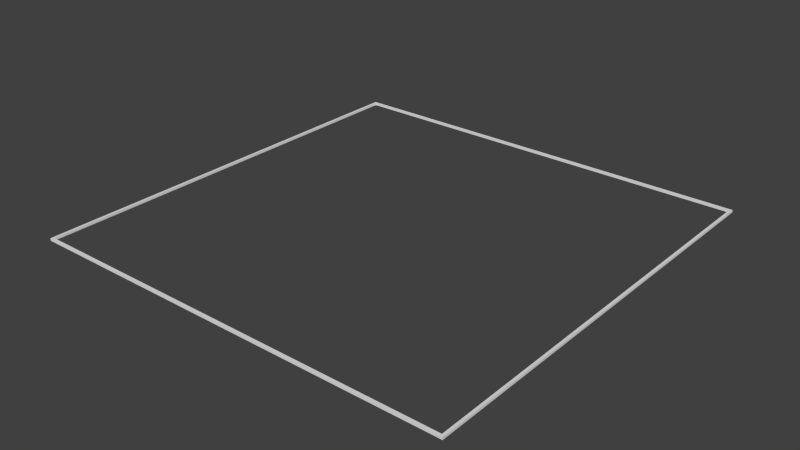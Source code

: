 # Source: GameBoardFrame_89x89.blend  (saved by Blender 2.76.0; exported with 4.5.12 LTS)
import bpy
from mathutils import Matrix  # noqa: F401  (used for matrix-valued properties, if any)

bpy.ops.wm.read_factory_settings(use_empty=True)
scene = bpy.context.scene
scene.name = 'Scene'

# ---- collections
col_collection_1 = bpy.data.collections.new('Collection 1'); scene.collection.children.link(col_collection_1)

# ---- world
world_world = bpy.data.worlds.new('World'); scene.world = world_world
world_world.color = (0.05088, 0.05088, 0.05088)
world_world.use_sun_shadow = False
world_world.sun_shadow_jitter_overblur = 0.0
world_world.cycles.sampling_method = 'MANUAL'
world_world.cycles.sample_map_resolution = 256

# ---- meshes
me_cube_001 = bpy.data.meshes.new('Cube.001')
me_cube_001.from_pydata([(-1.0, -1.0, 1.0), (-1.0, 1.0, 1.0), (-1.0, 1.0, -1.0), (-1.0, -1.0, -1.0), (1.0, -1.0, 1.0), (1.0, -1.0, -1.0), (-0.9888, -0.9888, 1.0), (1.0, 1.0, 1.0), (0.9888, 0.9888, 1.0), (0.9888, -0.9888, 1.0), (-0.9888, 0.9888, 1.0), (1.0, 1.0, -1.0), (-0.9888, -0.9888, -1.0), (0.9888, 0.9888, -1.0), (-0.9888, 0.9888, -1.0), (0.9888, -0.9888, -1.0)], [], [(0, 1, 2, 3), (4, 0, 3, 5), (6, 0, 4, 7, 8, 9), (6, 10, 8, 7, 1, 0), (1, 7, 11, 2), (12, 3, 2, 11, 13, 14), (12, 15, 13, 11, 5, 3), (7, 4, 5, 11), (10, 6, 12, 14), (8, 10, 14, 13), (6, 9, 15, 12), (9, 8, 13, 15)])
me_cube_001.use_remesh_preserve_volume = False
me_cube_001.use_remesh_preserve_attributes = False
me_cube_001.use_mirror_vertex_groups = False
me_cube_001.update()

# ---- objects
ob_cube = bpy.data.objects.new('Cube', me_cube_001)

# ---- transforms, parenting, visibility, modifiers, constraints
ob_cube.location = (0.0, 0.0, 0.0)
ob_cube.scale = (8.9, 8.9, 0.05)
ob_cube.lineart.crease_threshold = 0.0

# ---- collection membership
col_collection_1.objects.link(ob_cube)

# ---- scene / render settings (as saved in the file)
scene.frame_start = 1; scene.frame_end = 250; scene.frame_set(1)
scene.render.engine = 'BLENDER_EEVEE_NEXT'
scene.render.resolution_percentage = 50
scene.render.dither_intensity = 0.0
scene.cycles.use_denoising = False
scene.cycles.samples = 10
scene.cycles.sampling_pattern = 'TABULATED_SOBOL'
scene.cycles.light_sampling_threshold = 0.0
scene.cycles.use_adaptive_sampling = False
scene.cycles.use_light_tree = False
scene.cycles.blur_glossy = 0.0
scene.cycles.pixel_filter_type = 'GAUSSIAN'
scene.cycles.sample_clamp_indirect = 0.0
scene.view_settings.view_transform = 'Standard'
bpy.context.view_layer.update()

# ---- added for rendering (the .blend has no active camera and no usable light): camera, sun
cam_auto = bpy.data.cameras.new('AutoCamera')
cam_auto.lens = 50.0
cam_auto.sensor_width = 36.0
cam_auto.clip_end = 1000.0
ob_auto_camera = bpy.data.objects.new('AutoCamera', cam_auto)
scene.collection.objects.link(ob_auto_camera)
ob_auto_camera.location = (23.2909, -27.949, 18.6327)
ob_auto_camera.rotation_euler = (1.09748, -7.21219e-08, 0.694738)
scene.camera = ob_auto_camera
light_auto_sun = bpy.data.lights.new('AutoSun', 'SUN')
light_auto_sun.energy = 3.0
light_auto_sun.angle = 0.0523599
ob_auto_sun = bpy.data.objects.new('AutoSun', light_auto_sun)
scene.collection.objects.link(ob_auto_sun)
ob_auto_sun.rotation_euler = (0.872665, 0.174533, 0.523599)
bpy.context.view_layer.update()
